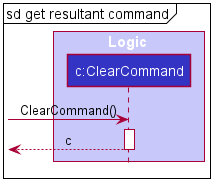

The diagram above was rendered by PlantUML. Its source (embedded in the PNG):
@startuml








skinparam BackgroundColor #FFFFFFF

skinparam Shadowing false

skinparam Class {
    FontColor #FFFFFF
    BorderThickness 1
    BorderColor #FFFFFF
    StereotypeFontColor #FFFFFF
    FontName Arial
}

skinparam Actor {
    BorderColor #000000
    Color #000000
    FontName Arial
}

skinparam Sequence {
    MessageAlign center
    BoxFontSize 15
    BoxPadding 0
    BoxFontColor #FFFFFF
    FontName Arial
}

skinparam Participant {
    FontColor #FFFFFFF
    Padding 20
}

skinparam MinClassWidth 50
skinparam ParticipantPadding 10
skinparam Shadowing false
skinparam DefaultTextAlignment center
skinparam packageStyle Rectangle

hide footbox
hide members
hide circle
mainframe sd get resultant command

box Logic #C8C8FA
participant "c:ClearCommand" as ClearCommand #3333C4
end box

create ClearCommand
[-> ClearCommand : ClearCommand()
activate ClearCommand

ClearCommand -->[ : c
deactivate ClearCommand
@enduml